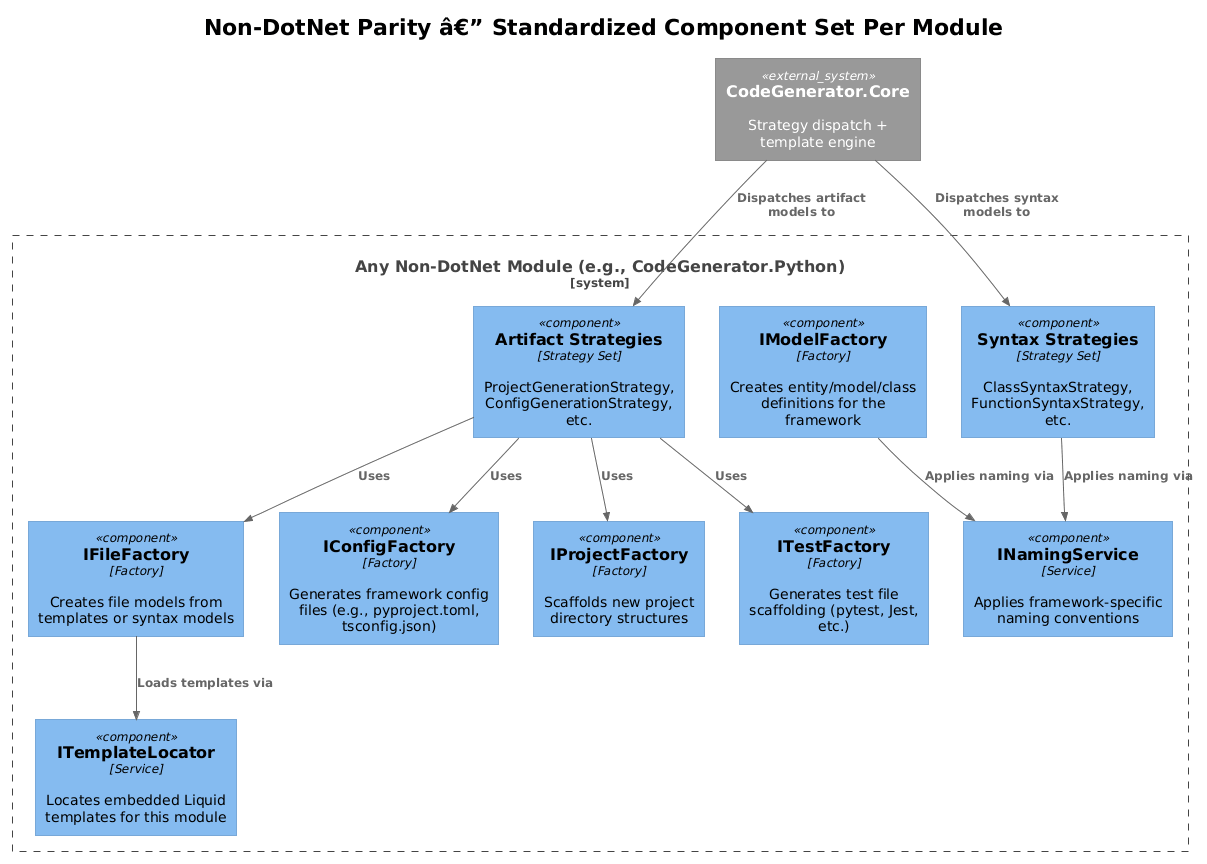

The diagram above was rendered by PlantUML. Its source (embedded in the PNG):
@startuml
!theme plain
!include <C4/C4_Component>

title Non-DotNet Parity â€” Standardized Component Set Per Module

System_Boundary(module, "Any Non-DotNet Module (e.g., CodeGenerator.Python)") {

    Component(filefactory, "IFileFactory", "Factory", "Creates file models from templates or syntax models")
    Component(projectfactory, "IProjectFactory", "Factory", "Scaffolds new project directory structures")
    Component(modelfactory, "IModelFactory", "Factory", "Creates entity/model/class definitions for the framework")
    Component(configfactory, "IConfigFactory", "Factory", "Generates framework config files (e.g., pyproject.toml, tsconfig.json)")
    Component(testfactory, "ITestFactory", "Factory", "Generates test file scaffolding (pytest, Jest, etc.)")
    Component(templatelocator, "ITemplateLocator", "Service", "Locates embedded Liquid templates for this module")
    Component(namingservice, "INamingService", "Service", "Applies framework-specific naming conventions")

    Component(artifactstrategies, "Artifact Strategies", "Strategy Set", "ProjectGenerationStrategy, ConfigGenerationStrategy, etc.")
    Component(syntaxstrategies, "Syntax Strategies", "Strategy Set", "ClassSyntaxStrategy, FunctionSyntaxStrategy, etc.")
}

System_Ext(core, "CodeGenerator.Core", "Strategy dispatch + template engine")

Rel(core, artifactstrategies, "Dispatches artifact models to")
Rel(core, syntaxstrategies, "Dispatches syntax models to")
Rel(artifactstrategies, filefactory, "Uses")
Rel(artifactstrategies, projectfactory, "Uses")
Rel(artifactstrategies, configfactory, "Uses")
Rel(artifactstrategies, testfactory, "Uses")
Rel(filefactory, templatelocator, "Loads templates via")
Rel(modelfactory, namingservice, "Applies naming via")
Rel(syntaxstrategies, namingservice, "Applies naming via")
@enduml